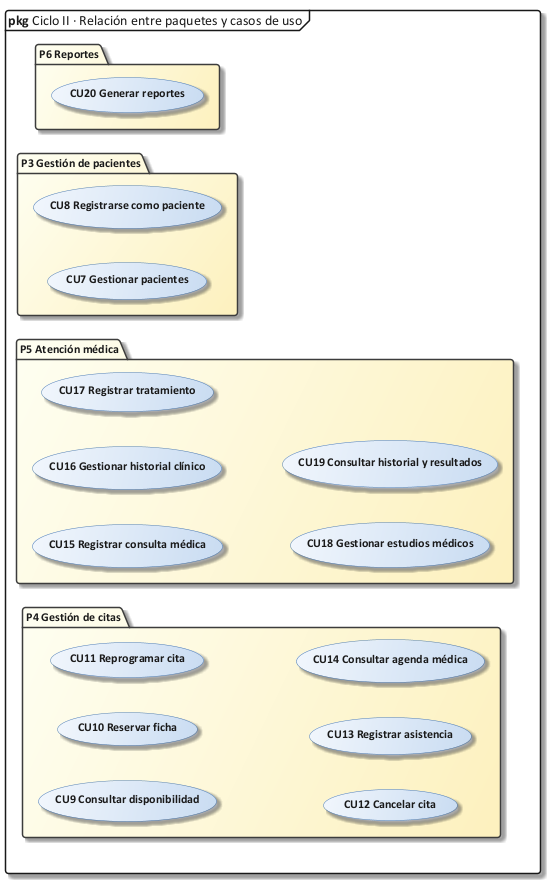

The diagram above was rendered by PlantUML. Its source (embedded in the PNG):
@startuml 25_paq_cu_ciclo2
!include C:/Users/Sergio Estaca Paco/Desktop/HeadSalud/Docs/diagramas/estilo_ea.iuml
mainframe **pkg** Ciclo II · Relación entre paquetes y casos de uso
skinparam packageStyle folder
left to right direction
package "P3 Gestión de pacientes" as P3 {
  usecase "CU7 Gestionar pacientes" as CU7
  usecase "CU8 Registrarse como paciente" as CU8
}
package "P4 Gestión de citas" as P4 {
  usecase "CU9 Consultar disponibilidad" as CU9
  usecase "CU10 Reservar ficha" as CU10
  usecase "CU11 Reprogramar cita" as CU11
  usecase "CU12 Cancelar cita" as CU12
  usecase "CU13 Registrar asistencia" as CU13
  usecase "CU14 Consultar agenda médica" as CU14
}
package "P5 Atención médica" as P5 {
  usecase "CU15 Registrar consulta médica" as CU15
  usecase "CU16 Gestionar historial clínico" as CU16
  usecase "CU17 Registrar tratamiento" as CU17
  usecase "CU18 Gestionar estudios médicos" as CU18
  usecase "CU19 Consultar historial y resultados" as CU19
}
package "P6 Reportes" as P6 {
  usecase "CU20 Generar reportes" as CU20
}
@enduml